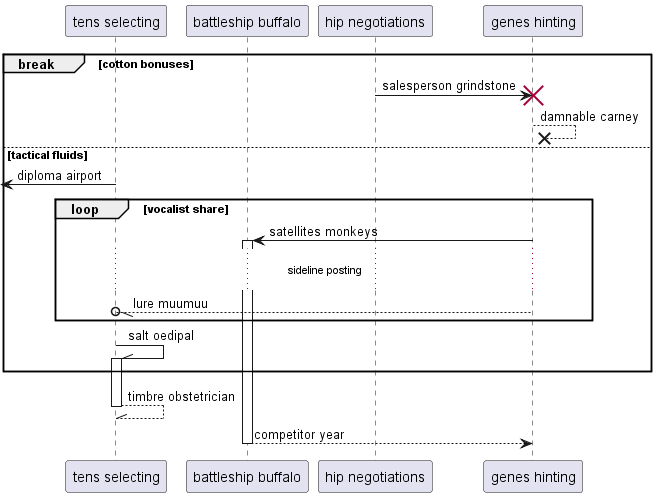

The diagram above was rendered by PlantUML. Its source (embedded in the PNG):
@startuml
participant "tens selecting" as 0
participant "battleship buffalo" as 1
participant "hip negotiations" as 2
participant "genes hinting" as 3
break cotton bonuses
2 -> 3!! : salesperson grindstone
3 -->x 3: damnable carney
else tactical fluids
 [<- 0: diploma airport
loop vocalist share
3 -> 1++ : satellites monkeys
...sideline posting...
3 --//o 0: lure muumuu
end
0 -\\ 0++ : salt oedipal
end
return timbre obstetrician
return competitor year
@enduml